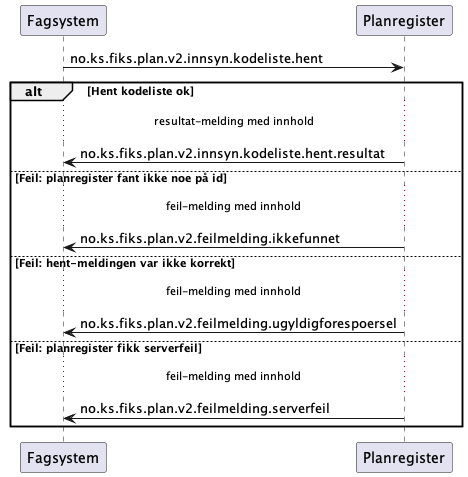

The diagram above was rendered by PlantUML. Its source (embedded in the PNG):
@startuml

Fagsystem -> Planregister: no.ks.fiks.plan.v2.innsyn.kodeliste.hent

alt Hent kodeliste ok
...resultat-melding med innhold...

Fagsystem <- Planregister: no.ks.fiks.plan.v2.innsyn.kodeliste.hent.resultat

else Feil: planregister fant ikke noe på id
...feil-melding med innhold...

Fagsystem <- Planregister: no.ks.fiks.plan.v2.feilmelding.ikkefunnet

else Feil: hent-meldingen var ikke korrekt
...feil-melding med innhold...

Fagsystem <- Planregister: no.ks.fiks.plan.v2.feilmelding.ugyldigforespoersel

else Feil: planregister fikk serverfeil
...feil-melding med innhold...

Fagsystem <- Planregister: no.ks.fiks.plan.v2.feilmelding.serverfeil

end
@enduml